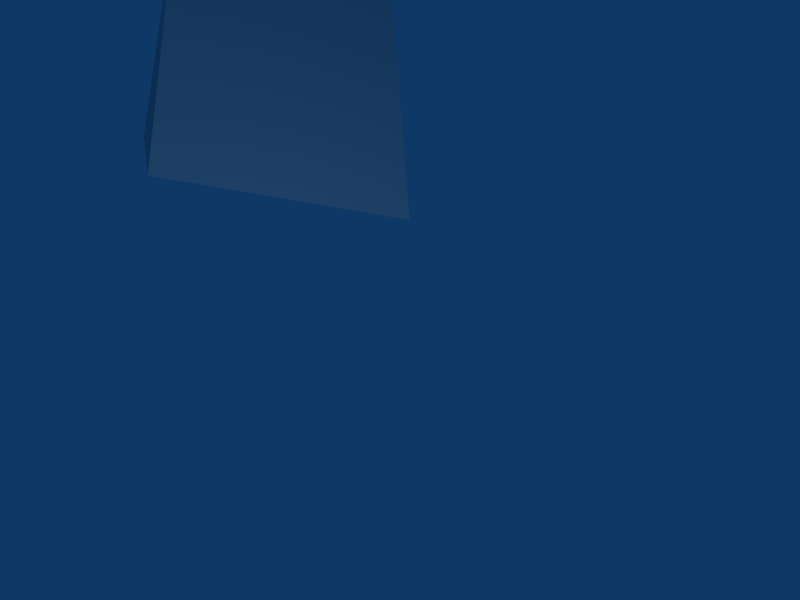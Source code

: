 # Source: hill_side.blend  (saved by Blender 2.44.0; exported with 4.5.12 LTS)
import bpy
from mathutils import Matrix  # noqa: F401  (used for matrix-valued properties, if any)

bpy.ops.wm.read_factory_settings(use_empty=True)
scene = bpy.context.scene
scene.name = 'Scene'

# ---- collections
col_collection_1 = bpy.data.collections.new('Collection 1'); scene.collection.children.link(col_collection_1)

# ---- materials (node trees are filled in below, after node groups)
mat_materialwall = bpy.data.materials.new('Materialwall')
mat_materialwall.alpha_threshold = 0.0
mat_materialwall.roughness = 0.5
mat_materialwall.line_color = (0.0, 0.0, 0.0, 1.0)

# ---- material node trees

# ---- world
world_world = bpy.data.worlds.new('World'); scene.world = world_world
world_world.color = (0.05656, 0.2208, 0.4)
world_world.use_sun_shadow = False
world_world.sun_shadow_jitter_overblur = 0.0
world_world.cycles.sampling_method = 'MANUAL'
world_world.cycles.sample_map_resolution = 256

# ---- cameras
cam_camera_001 = bpy.data.cameras.new('Camera.001')
cam_camera_001.passepartout_alpha = 0.2
cam_camera_001.clip_end = 100.0
cam_camera_001.lens = 35.0
cam_camera_001.show_passepartout = False
cam_camera_001.show_safe_areas = True
cam_camera_001.dof.focus_distance = 0.0
cam_camera_001.dof.aperture_fstop = 128.0

# ---- lights
light_lamp = bpy.data.lights.new('Lamp', 'POINT')
light_lamp.transmission_factor = 0.0
light_lamp.energy = 100.0
light_lamp.shadow_buffer_clip_start = 0.5
light_lamp.shadow_soft_size = 1.0
light_lamp.shadow_maximum_resolution = 0.006
light_lamp.use_absolute_resolution = True
light_lamp.cycles.use_multiple_importance_sampling = False

# ---- meshes
me_cube_materialwall = bpy.data.meshes.new('Cube_Materialwall')
me_cube_materialwall.from_pydata([(1.0, 0.9969, -1.959), (1.0, 0.9969, -1.959), (-1.0, -1.003, -1.959), (-1.0, -1.003, -1.959), (-1.0, -1.003, -1.959), (-1.0, -1.003, 0.0407), (-1.0, -1.003, 0.0407), (-1.0, -1.003, 0.0407), (1.0, 0.9969, 0.0407), (1.0, 0.9969, 0.0407), (1.0, 0.9969, -1.959), (1.0, 0.9969, -1.959), (1.0, -1.003, -1.959), (1.0, -1.003, -1.959), (1.0, -1.003, -1.959), (1.0, -1.003, 0.0407), (1.0, -1.003, 0.0407), (1.0, 0.9969, 0.0407), (1.0, 0.9969, 0.0407), (1.0, 0.9969, 0.0407)], [], [(0, 2, 5), (0, 5, 8), (10, 17, 15), (10, 15, 12), (0, 11, 13), (0, 13, 3), (4, 14, 15), (4, 15, 6), (7, 16, 18), (7, 18, 8), (10, 1, 9), (10, 9, 19)])
_uv = me_cube_materialwall.uv_layers.new(name='UVTex')
_uv.uv.foreach_set('vector', [0.0, 1.0, 0.0, 0.0, 1.0, 0.0, 0.0, 1.0, 1.0, 0.0, 1.0, 1.0, 0.0, 1.0, 0.0, 0.0, 1.0, 0.0, 0.0, 1.0, 1.0, 0.0, 1.0, 1.0, 0.0, 1.0, 0.0, 0.0, 1.0, 0.0, 0.0, 1.0, 1.0, 0.0, 1.0, 1.0, 0.0, 1.0, 0.0, 0.0, 1.0, 0.0, 0.0, 1.0, 1.0, 0.0, 1.0, 1.0, 0.0, 1.0, 0.0, 0.0, 1.0, 0.0, 0.0, 1.0, 1.0, 0.0, 1.0, 1.0, 0.0, 1.0, 0.0, 0.0, 1.0, 0.0, 0.0, 1.0, 1.0, 0.0, 1.0, 1.0])
me_cube_materialwall.materials.append(mat_materialwall)
me_cube_materialwall.use_remesh_preserve_volume = False
me_cube_materialwall.use_remesh_preserve_attributes = False
me_cube_materialwall.use_mirror_vertex_groups = False
me_cube_materialwall.update()

# ---- objects
ob_lamp = bpy.data.objects.new('Lamp', light_lamp)
ob_camera = bpy.data.objects.new('Camera', cam_camera_001)
ob_cube_materialwall = bpy.data.objects.new('Cube_Materialwall', me_cube_materialwall)

# ---- transforms, parenting, visibility, modifiers, constraints
ob_lamp.location = (0.0, 0.0, 4.555)
ob_lamp.rotation_euler = (-0.8063, -0.5571, 0.4711)
ob_lamp.lock_rotations_4d = False
ob_lamp.empty_display_type = 'ARROWS'
ob_lamp.color = (0.0, 0.0, 0.0, 1.0)
ob_lamp.lineart.crease_threshold = 0.0
ob_camera.location = (-1.196, 0.0, 5.722)
ob_camera.rotation_euler = (-0.3462, -0.3139, 0.2384)
ob_camera.lock_rotations_4d = False
ob_camera.empty_display_type = 'ARROWS'
ob_camera.color = (0.0, 0.0, 0.0, 1.0)
ob_camera.lineart.crease_threshold = 0.0
ob_cube_materialwall.location = (1.0, 0.0, -1.0)
ob_cube_materialwall.rotation_euler = (-0.0, 1.571, 0.0)
ob_cube_materialwall.lock_rotations_4d = False
ob_cube_materialwall.empty_display_type = 'ARROWS'
ob_cube_materialwall.color = (0.0, 0.0, 0.0, 1.0)
ob_cube_materialwall.lineart.crease_threshold = 0.0

# ---- collection membership
col_collection_1.objects.link(ob_lamp)
col_collection_1.objects.link(ob_camera)
col_collection_1.objects.link(ob_cube_materialwall)

# ---- scene / render settings (as saved in the file)
scene.camera = ob_camera
scene.frame_start = 1; scene.frame_end = 250; scene.frame_set(1)
scene.render.engine = 'BLENDER_EEVEE_NEXT'
scene.render.image_settings.file_format = 'JPEG'
scene.render.image_settings.color_mode = 'RGB'
scene.render.image_settings.compression = 90
scene.render.resolution_x = 800
scene.render.resolution_y = 600
scene.render.pixel_aspect_x = 100.0
scene.render.pixel_aspect_y = 100.0
scene.render.fps = 25
scene.render.dither_intensity = 0.0
scene.render.use_compositing = False
scene.render.use_sequencer = False
scene.render.bake_margin = 2
scene.render.bake_bias = 0.0
scene.render.use_stamp_time = False
scene.render.use_stamp_date = False
scene.render.use_stamp_frame = False
scene.render.use_stamp_camera = False
scene.render.use_stamp_scene = False
scene.render.use_stamp_filename = False
scene.render.use_stamp_render_time = False
scene.render.stamp_font_size = 0
scene.cycles.use_denoising = False
scene.cycles.samples = 10
scene.cycles.sampling_pattern = 'TABULATED_SOBOL'
scene.cycles.light_sampling_threshold = 0.0
scene.cycles.use_adaptive_sampling = False
scene.cycles.use_light_tree = False
scene.cycles.blur_glossy = 0.0
scene.cycles.volume_bounces = 1
scene.cycles.pixel_filter_type = 'GAUSSIAN'
scene.cycles.sample_clamp_indirect = 0.0
scene.view_settings.view_transform = 'Raw'
bpy.context.view_layer.update()
